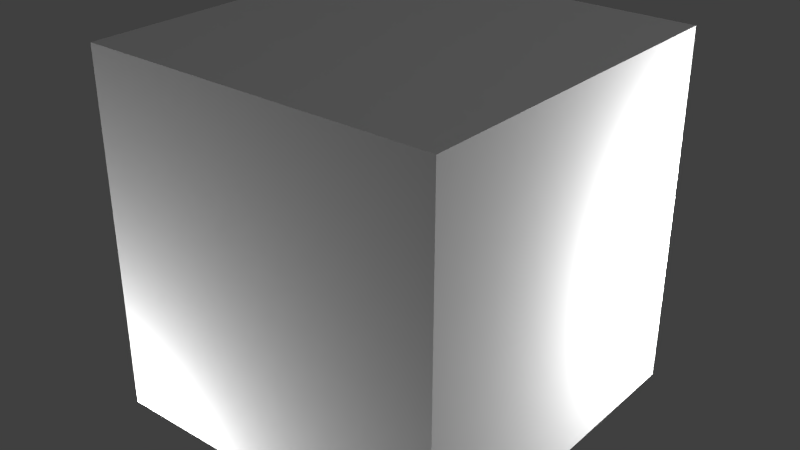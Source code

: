 # Source: electricaltimer.blend  (saved by Blender 2.65.0; exported with 4.5.12 LTS)
import bpy
from mathutils import Matrix  # noqa: F401  (used for matrix-valued properties, if any)

bpy.ops.wm.read_factory_settings(use_empty=True)
scene = bpy.context.scene
scene.name = 'Scene'

# ---- collections
col_collection_1 = bpy.data.collections.new('Collection 1'); scene.collection.children.link(col_collection_1)

# ---- materials (node trees are filled in below, after node groups)
mat_material_001 = bpy.data.materials.new('Material.001')
mat_material_001.alpha_threshold = 0.0
mat_material_001.use_transparent_shadow = False
mat_material_001.diffuse_color = (0.64, 0.64, 0.64, 1.0)
mat_material_001.specular_color = (0.5, 0.5, 0.5)
mat_material_001.roughness = 0.5
mat_material_001.specular_intensity = 1.0
mat_material_001.line_color = (0.0, 0.0, 0.0, 1.0)
mat_none = bpy.data.materials.new('None')
mat_none.alpha_threshold = 0.0
mat_none.use_transparent_shadow = False
mat_none.specular_color = (0.8, 0.8, 0.8)
mat_none.roughness = 0.5
mat_none.specular_intensity = 1.0
mat_none.line_color = (0.0, 0.0, 0.0, 1.0)
mat_material = bpy.data.materials.new('Material')
mat_material.alpha_threshold = 0.0
mat_material.use_transparent_shadow = False
mat_material.roughness = 0.5
mat_material.line_color = (0.0, 0.0, 0.0, 1.0)

# ---- material node trees

# ---- world
world_world = bpy.data.worlds.new('World'); scene.world = world_world
world_world.color = (0.05088, 0.05088, 0.05088)
world_world.use_sun_shadow = False
world_world.sun_shadow_jitter_overblur = 0.0
world_world.cycles.sampling_method = 'MANUAL'
world_world.cycles.sample_map_resolution = 256

# ---- lights
light_point_001 = bpy.data.lights.new('Point.001', 'POINT')
light_point_001.transmission_factor = 0.0
light_point_001.energy = 100.0
light_point_001.shadow_buffer_clip_start = 0.5
light_point_001.shadow_soft_size = 0.1
light_point_001.shadow_maximum_resolution = 0.006
light_point_001.use_absolute_resolution = True
light_point_001.cycles.use_multiple_importance_sampling = False
light_point = bpy.data.lights.new('Point', 'POINT')
light_point.transmission_factor = 0.0
light_point.energy = 100.0
light_point.shadow_buffer_clip_start = 0.5
light_point.shadow_soft_size = 0.1
light_point.shadow_maximum_resolution = 0.006
light_point.use_absolute_resolution = True
light_point.cycles.use_multiple_importance_sampling = False
light_lamp = bpy.data.lights.new('Lamp', 'POINT')
light_lamp.transmission_factor = 0.0
light_lamp.cutoff_distance = 30.0
light_lamp.energy = 100.0
light_lamp.shadow_buffer_clip_start = 1.001
light_lamp.shadow_soft_size = 0.1
light_lamp.shadow_maximum_resolution = 0.006
light_lamp.use_absolute_resolution = True
light_lamp.cycles.use_multiple_importance_sampling = False

# ---- meshes
me_led = bpy.data.meshes.new('led')
me_led.from_pydata([(0.0, -0.25, 0.1285), (0.0, -0.0625, 0.1285), (0.1875, -0.25, 0.1285), (0.1875, -0.0625, 0.1285)], [], [(1, 0, 2, 3)])
_uv = me_led.uv_layers.new(name='UVMap')
_uv.uv.foreach_set('vector', [0.7812, 0.4375, 0.7812, 0.0625, 0.9688, 0.0625, 0.9688, 0.4375])
me_led.use_remesh_preserve_volume = False
me_led.use_remesh_preserve_attributes = False
me_led.use_mirror_vertex_groups = False
me_led.update()
me_cadre_cube = bpy.data.meshes.new('Cadre_Cube')
me_cadre_cube.from_pydata([], [], [])
_uv = me_cadre_cube.uv_layers.new(name='UVMap')
_uv.uv.foreach_set('vector', [])
me_cadre_cube.materials.append(mat_material_001)
me_cadre_cube.use_remesh_preserve_volume = False
me_cadre_cube.use_remesh_preserve_attributes = False
me_cadre_cube.use_mirror_vertex_groups = False
me_cadre_cube.update()
me_rot = bpy.data.meshes.new('rot')
me_rot.from_pydata([(0.125, 0.0, 0.0), (0.0625, 0.4375, 1e-06), (0.0625, 0.0, 0.0625), (0.0625, 0.0, -0.0625), (0.0625, -0.0625, 0.0)], [], [(0, 1, 2), (1, 0, 3), (3, 0, 4), (0, 2, 4)])
_uv = me_rot.uv_layers.new(name='UVMap')
_uv.uv.foreach_set('vector', [0.9688, 0.9375, 0.9688, 0.9375, 0.9688, 0.9375, 0.9688, 0.9375, 0.9688, 0.9375, 0.9688, 0.9375, 0.9688, 0.9375, 0.9688, 0.9375, 0.9688, 0.9375, 0.9688, 0.9375, 0.9688, 0.9375, 0.9688, 0.9375])
me_rot.materials.append(mat_none)
me_rot.use_remesh_preserve_volume = False
me_rot.use_remesh_preserve_attributes = False
me_rot.use_mirror_vertex_groups = False
me_rot.update()
me_main = bpy.data.meshes.new('main')
me_main.from_pydata([(-0.1875, -0.25, 0.0), (-0.1875, 0.25, 0.0), (0.1875, 0.25, 0.0), (0.1875, -0.25, 0.0), (-0.1875, -0.25, 0.125), (-0.1875, 0.25, 0.125), (0.1875, 0.25, 0.125), (0.1875, -0.25, 0.125)], [], [(4, 5, 1, 0), (5, 6, 2, 1), (6, 7, 3, 2), (7, 4, 0, 3), (0, 1, 2, 3), (7, 6, 5, 4)])
_uv = me_main.uv_layers.new(name='UVMap')
_uv.uv.foreach_set('vector', [0.1562, 0.75, 0.1562, 0.25, 0.09375, 0.25, 0.09375, 0.75, 0.3438, 0.75, 0.1562, 0.75, 0.1562, 0.875, 0.3438, 0.875, 0.3438, 0.75, 0.3438, 0.25, 0.4062, 0.25, 0.4062, 0.75, 0.3438, 0.25, 0.1562, 0.25, 0.1562, 0.125, 0.3438, 0.125, 0.03125, 0.9375, 0.0, 0.9375, 0.0, 1.0, 0.03125, 1.0, 0.4062, 0.0, 0.4062, 1.0, 0.7812, 1.0, 0.7812, 0.0])
me_main.use_remesh_preserve_volume = False
me_main.use_remesh_preserve_attributes = False
me_main.use_mirror_vertex_groups = False
me_main.update()
me_cube = bpy.data.meshes.new('Cube')
me_cube.from_pydata([(0.5, 0.5, 0.0), (0.5, -0.5, 0.0), (-0.5, -0.5, 0.0), (-0.5, 0.5, 0.0), (0.5, 0.5, 1.0), (0.5, -0.5, 1.0), (-0.5, -0.5, 1.0), (-0.5, 0.5, 1.0)], [], [(0, 1, 2, 3), (4, 7, 6, 5), (0, 4, 5, 1), (1, 5, 6, 2), (2, 6, 7, 3), (4, 0, 3, 7)])
me_cube.materials.append(mat_material)
me_cube.use_remesh_preserve_volume = False
me_cube.use_remesh_preserve_attributes = False
me_cube.use_mirror_vertex_groups = False
me_cube.update()

# ---- objects
ob_led = bpy.data.objects.new('led', me_led)
ob_cadre_cube = bpy.data.objects.new('Cadre_Cube', me_cadre_cube)
ob_rot = bpy.data.objects.new('rot', me_rot)
ob_point_001 = bpy.data.objects.new('Point.001', light_point_001)
ob_point = bpy.data.objects.new('Point', light_point)
ob_main = bpy.data.objects.new('main', me_main)
ob_minecraft_block = bpy.data.objects.new('Minecraft Block', me_cube)
ob_lamp = bpy.data.objects.new('Lamp', light_lamp)

# ---- transforms, parenting, visibility, modifiers, constraints
ob_led.location = (0.0, 0.0, 0.0)
ob_led.lineart.crease_threshold = 0.0
ob_cadre_cube.location = (0.0, 0.0, 0.0)
ob_cadre_cube.rotation_euler = (1.571, -0.0, 0.0)
ob_cadre_cube.lineart.crease_threshold = 0.0
ob_rot.location = (0.0, 0.0625, 0.1095)
ob_rot.rotation_euler = (0.0, 4.712, 0.0)
ob_rot.scale = (0.3, 0.35, 0.35)
ob_rot.lineart.crease_threshold = 0.0
ob_point_001.location = (0.625, 0.625, 0.4375)
ob_point_001.lineart.crease_threshold = 0.0
ob_point.location = (-0.625, -0.625, -0.3125)
ob_point.lineart.crease_threshold = 0.0
ob_main.location = (0.0, 0.0, 0.0)
ob_main.lineart.crease_threshold = 0.0
ob_minecraft_block.location = (0.0, 0.0, 0.0)
ob_minecraft_block.lock_location = (True, True, True)
ob_minecraft_block.lock_rotation = (True, True, True)
ob_minecraft_block.lock_rotations_4d = False
ob_minecraft_block.lock_scale = (True, True, True)
ob_minecraft_block.empty_display_type = 'ARROWS'
ob_minecraft_block.display_type = 'WIRE'
ob_minecraft_block.lineart.crease_threshold = 0.0
ob_lamp.location = (4.076, 1.005, 5.904)
ob_lamp.rotation_euler = (0.6503, 0.05522, 1.866)
ob_lamp.lock_rotations_4d = False
ob_lamp.empty_display_type = 'ARROWS'
ob_lamp.color = (0.0, 0.0, 0.0, 0.0)
ob_lamp.hide_viewport = True
ob_lamp.lineart.crease_threshold = 0.0

# ---- collection membership
col_collection_1.objects.link(ob_led)
col_collection_1.objects.link(ob_cadre_cube)
col_collection_1.objects.link(ob_rot)
col_collection_1.objects.link(ob_point_001)
col_collection_1.objects.link(ob_point)
col_collection_1.objects.link(ob_main)
col_collection_1.objects.link(ob_minecraft_block)
col_collection_1.objects.link(ob_lamp)

# ---- scene / render settings (as saved in the file)
scene.frame_start = 1; scene.frame_end = 251; scene.frame_set(0)
scene.render.engine = 'BLENDER_EEVEE_NEXT'
scene.render.image_settings.color_mode = 'RGB'
scene.render.image_settings.compression = 90
scene.render.resolution_percentage = 50
scene.render.dither_intensity = 0.0
scene.render.bake_margin = 2
scene.cycles.use_denoising = False
scene.cycles.samples = 10
scene.cycles.sampling_pattern = 'TABULATED_SOBOL'
scene.cycles.light_sampling_threshold = 0.0
scene.cycles.use_adaptive_sampling = False
scene.cycles.use_light_tree = False
scene.cycles.blur_glossy = 0.0
scene.cycles.volume_bounces = 1
scene.cycles.pixel_filter_type = 'GAUSSIAN'
scene.cycles.sample_clamp_indirect = 0.0
scene.view_settings.view_transform = 'Standard'
bpy.context.view_layer.update()

# ---- added for rendering (the .blend has no active camera): camera
cam_auto = bpy.data.cameras.new('AutoCamera')
cam_auto.lens = 50.0
cam_auto.sensor_width = 36.0
cam_auto.clip_end = 1000.0
ob_auto_camera = bpy.data.objects.new('AutoCamera', cam_auto)
scene.collection.objects.link(ob_auto_camera)
ob_auto_camera.location = (1.60254, -1.92304, 1.78203)
ob_auto_camera.rotation_euler = (1.09748, -7.21219e-08, 0.694738)
scene.camera = ob_auto_camera
bpy.context.view_layer.update()
